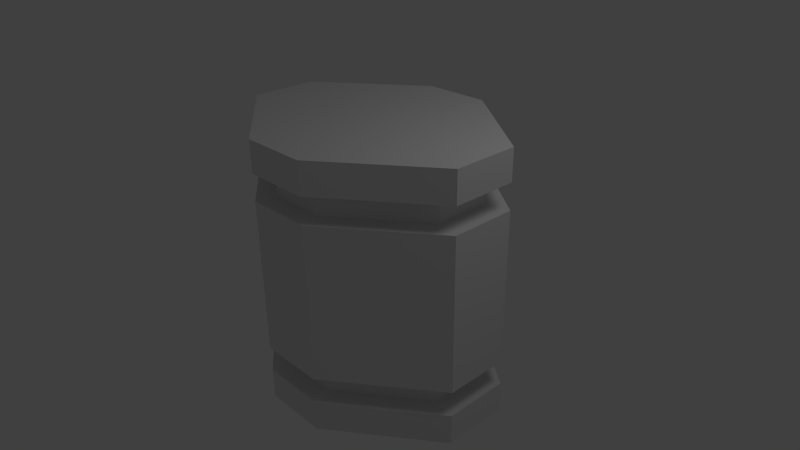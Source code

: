 # Source: factory.blend  (saved by Blender 2.58.0; exported with 4.5.12 LTS)
import bpy
from mathutils import Matrix  # noqa: F401  (used for matrix-valued properties, if any)

bpy.ops.wm.read_factory_settings(use_empty=True)
scene = bpy.context.scene
scene.name = 'Scene'

# ---- collections
col_collection_1 = bpy.data.collections.new('Collection 1'); scene.collection.children.link(col_collection_1)

# ---- world
world_world = bpy.data.worlds.new('World'); scene.world = world_world
world_world.color = (0.05088, 0.05088, 0.05088)
world_world.use_sun_shadow = False
world_world.sun_shadow_jitter_overblur = 0.0
world_world.cycles.sampling_method = 'MANUAL'
world_world.cycles.sample_map_resolution = 256

# ---- cameras
cam_camera = bpy.data.cameras.new('Camera')
cam_camera.clip_end = 100.0
cam_camera.lens = 35.0
cam_camera.ortho_scale = 7.314
cam_camera.dof.focus_distance = 0.0
cam_camera.dof.aperture_fstop = 128.0

# ---- lights
light_lamp = bpy.data.lights.new('Lamp', 'POINT')
light_lamp.transmission_factor = 0.0
light_lamp.cutoff_distance = 30.0
light_lamp.energy = 100.0
light_lamp.shadow_buffer_clip_start = 1.001
light_lamp.shadow_soft_size = 1.0
light_lamp.shadow_maximum_resolution = 0.006
light_lamp.use_absolute_resolution = True
light_lamp.cycles.use_multiple_importance_sampling = False

# ---- meshes
me_cylinder = bpy.data.meshes.new('Cylinder')
me_cylinder.from_pydata([(0.09178, 0.962, -1.139), (0.6153, 0.7451, -1.139), (1.157, -0.174, -1.139), (0.9412, -0.6951, -1.139), (-0.09178, -0.962, -1.139), (-0.6153, -0.7451, -1.139), (-1.157, 0.174, -1.139), (-0.9412, 0.6951, -1.139), (0.09178, 0.962, 1.139), (0.6153, 0.7451, 1.139), (1.157, -0.174, 1.139), (0.9412, -0.6951, 1.139), (-0.09178, -0.962, 1.139), (-0.6153, -0.7451, 1.139), (-1.157, 0.174, 1.139), (-0.9412, 0.6951, 1.139), (-2.168e-08, 6.824e-08, -1.139), (-2.168e-08, 6.824e-08, 1.139), (0.6153, 0.7451, -0.874), (0.6153, 0.7451, -0.6557), (0.6153, 0.7451, 0.6557), (0.6153, 0.7451, 0.874), (0.09178, 0.962, -0.874), (0.09178, 0.962, -0.6557), (0.09178, 0.962, 0.6557), (0.09178, 0.962, 0.874), (1.157, -0.174, -0.874), (1.157, -0.174, -0.6557), (1.157, -0.174, 0.6557), (1.157, -0.174, 0.874), (0.9412, -0.6951, -0.874), (0.9412, -0.6951, -0.6557), (0.9412, -0.6951, 0.6557), (0.9412, -0.6951, 0.874), (-0.09178, -0.962, -0.874), (-0.09178, -0.962, -0.6557), (-0.09178, -0.962, 0.6557), (-0.09178, -0.962, 0.874), (-0.6153, -0.7451, -0.874), (-0.6153, -0.7451, -0.6557), (-0.6153, -0.7451, 0.6557), (-0.6153, -0.7451, 0.874), (-1.157, 0.174, -0.874), (-1.157, 0.174, -0.6557), (-1.157, 0.174, 0.6557), (-1.157, 0.174, 0.874), (-0.9412, 0.6951, -0.874), (-0.9412, 0.6951, -0.6557), (-0.9412, 0.6951, 0.6557), (-0.9412, 0.6951, 0.874), (0.07568, 0.7933, -0.874), (-0.7761, 0.5732, -0.874), (0.07568, 0.7933, -0.6557), (-0.7761, 0.5732, -0.6557), (-0.7761, 0.5732, 0.6557), (0.07568, 0.7933, 0.6557), (-0.7761, 0.5732, 0.874), (0.07568, 0.7933, 0.874), (-0.9541, 0.1435, 0.874), (-0.9541, 0.1435, 0.6557), (-0.9541, 0.1435, -0.6557), (-0.9541, 0.1435, -0.874), (-0.5074, -0.6144, 0.874), (-0.5074, -0.6144, 0.6557), (-0.5074, -0.6144, -0.6557), (-0.5074, -0.6144, -0.874), (-0.07568, -0.7933, 0.874), (-0.07568, -0.7933, 0.6557), (-0.07568, -0.7933, -0.6557), (-0.07568, -0.7933, -0.874), (0.7761, -0.5732, 0.874), (0.7761, -0.5732, 0.6557), (0.7761, -0.5732, -0.6557), (0.7761, -0.5732, -0.874), (0.9541, -0.1435, 0.874), (0.9541, -0.1435, 0.6557), (0.9541, -0.1435, -0.6557), (0.9541, -0.1435, -0.874), (0.5074, 0.6144, 0.874), (0.5074, 0.6144, 0.6557), (0.5074, 0.6144, -0.6557), (0.5074, 0.6144, -0.874)], [], [(16, 0, 1), (17, 9, 8), (16, 1, 2), (17, 10, 9), (16, 2, 3), (17, 11, 10), (16, 3, 4), (17, 12, 11), (16, 4, 5), (17, 13, 12), (16, 5, 6), (17, 14, 13), (16, 6, 7), (17, 15, 14), (7, 0, 16), (17, 8, 15), (0, 22, 18, 1), (23, 24, 20, 19), (25, 8, 9, 21), (1, 18, 26, 2), (19, 20, 28, 27), (21, 9, 10, 29), (2, 26, 30, 3), (27, 28, 32, 31), (29, 10, 11, 33), (3, 30, 34, 4), (31, 32, 36, 35), (33, 11, 12, 37), (4, 34, 38, 5), (35, 36, 40, 39), (37, 12, 13, 41), (5, 38, 42, 6), (39, 40, 44, 43), (41, 13, 14, 45), (6, 42, 46, 7), (43, 44, 48, 47), (45, 14, 15, 49), (8, 25, 49, 15), (24, 23, 47, 48), (22, 0, 7, 46), (22, 46, 51, 50), (47, 23, 52, 53), (24, 48, 54, 55), (49, 25, 57, 56), (45, 49, 56, 58), (48, 44, 59, 54), (43, 47, 53, 60), (46, 42, 61, 51), (41, 45, 58, 62), (44, 40, 63, 59), (39, 43, 60, 64), (42, 38, 65, 61), (37, 41, 62, 66), (40, 36, 67, 63), (35, 39, 64, 68), (38, 34, 69, 65), (33, 37, 66, 70), (36, 32, 71, 67), (31, 35, 68, 72), (34, 30, 73, 69), (29, 33, 70, 74), (32, 28, 75, 71), (27, 31, 72, 76), (30, 26, 77, 73), (21, 29, 74, 78), (28, 20, 79, 75), (19, 27, 76, 80), (26, 18, 81, 77), (25, 21, 78, 57), (20, 24, 55, 79), (23, 19, 80, 52), (18, 22, 50, 81), (52, 50, 51, 53), (57, 55, 54, 56), (59, 58, 56, 54), (61, 60, 53, 51), (63, 62, 58, 59), (65, 64, 60, 61), (67, 66, 62, 63), (69, 68, 64, 65), (71, 70, 66, 67), (73, 72, 68, 69), (75, 74, 70, 71), (77, 76, 72, 73), (79, 78, 74, 75), (81, 80, 76, 77), (55, 57, 78, 79), (50, 52, 80, 81)])
me_cylinder.use_remesh_preserve_volume = False
me_cylinder.use_remesh_preserve_attributes = False
me_cylinder.use_mirror_vertex_groups = False
me_cylinder.update()

# ---- objects
ob_cylinder = bpy.data.objects.new('Cylinder', me_cylinder)
ob_lamp = bpy.data.objects.new('Lamp', light_lamp)
ob_camera = bpy.data.objects.new('Camera', cam_camera)

# ---- transforms, parenting, visibility, modifiers, constraints
ob_cylinder.location = (0.0, 0.0, 0.0)
ob_cylinder.rotation_euler = (0.0, -0.0, 0.3927)
ob_cylinder.scale = (1.759, 1.759, 1.759)
ob_cylinder.lineart.crease_threshold = 0.0
ob_lamp.location = (4.076, 1.005, 5.904)
ob_lamp.rotation_euler = (0.6503, 0.05522, 1.866)
ob_lamp.lock_rotations_4d = False
ob_lamp.empty_display_type = 'ARROWS'
ob_lamp.color = (0.0, 0.0, 0.0, 0.0)
ob_lamp.lineart.crease_threshold = 0.0
ob_camera.location = (7.481, -6.508, 5.344)
ob_camera.rotation_euler = (1.109, 0.01082, 0.8149)
ob_camera.lock_rotations_4d = False
ob_camera.empty_display_type = 'ARROWS'
ob_camera.color = (0.0, 0.0, 0.0, 0.0)
ob_camera.display_type = 'WIRE'
ob_camera.lineart.crease_threshold = 0.0

# ---- collection membership
col_collection_1.objects.link(ob_cylinder)
col_collection_1.objects.link(ob_lamp)
col_collection_1.objects.link(ob_camera)

# ---- scene / render settings (as saved in the file)
scene.camera = ob_camera
scene.frame_start = 1; scene.frame_end = 250; scene.frame_set(1)
scene.render.engine = 'BLENDER_EEVEE_NEXT'
scene.render.image_settings.color_mode = 'RGB'
scene.render.image_settings.compression = 90
scene.render.resolution_percentage = 50
scene.render.dither_intensity = 0.0
scene.render.bake_margin = 2
scene.render.bake_bias = 0.0
scene.cycles.use_denoising = False
scene.cycles.samples = 10
scene.cycles.sampling_pattern = 'TABULATED_SOBOL'
scene.cycles.light_sampling_threshold = 0.0
scene.cycles.use_adaptive_sampling = False
scene.cycles.use_light_tree = False
scene.cycles.blur_glossy = 0.0
scene.cycles.volume_bounces = 1
scene.cycles.pixel_filter_type = 'GAUSSIAN'
scene.cycles.sample_clamp_indirect = 0.0
scene.view_settings.view_transform = 'Standard'
bpy.context.view_layer.update()
